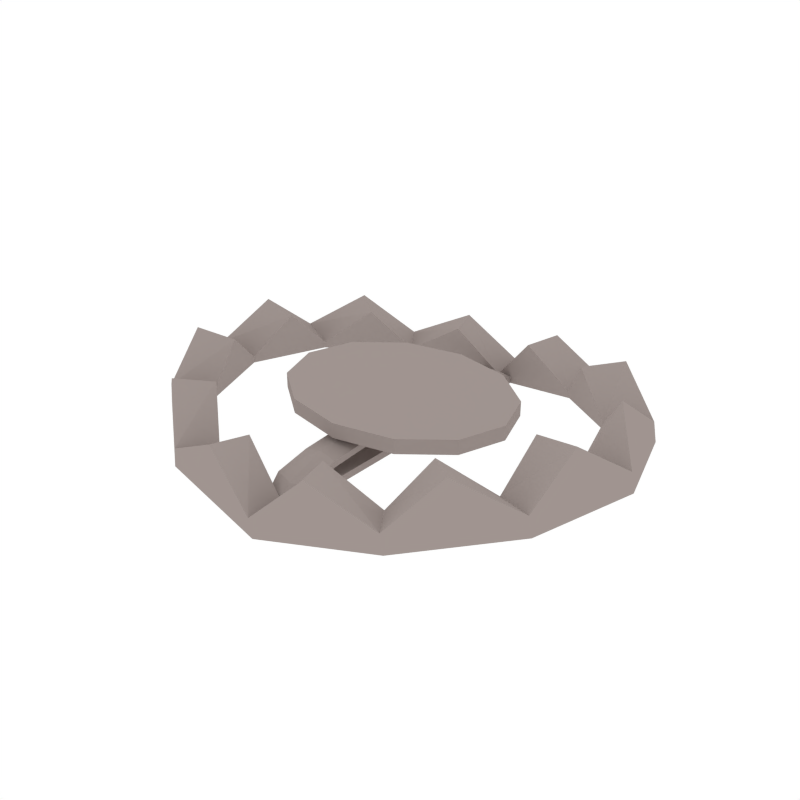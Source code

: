 # Source: BearTrap_Open.blend  (saved by Blender 2.81.16; exported with 4.5.12 LTS)
import bpy
from mathutils import Matrix  # noqa: F401  (used for matrix-valued properties, if any)

bpy.ops.wm.read_factory_settings(use_empty=True)
scene = bpy.context.scene
scene.name = 'Scene'

# ---- collections
col_collection_1 = bpy.data.collections.new('Collection 1'); scene.collection.children.link(col_collection_1)

# ---- materials (node trees are filled in below, after node groups)
mat_grey = bpy.data.materials.new('Grey')
mat_grey.alpha_threshold = 0.0
mat_grey.diffuse_color = (0.3506, 0.2979, 0.2801, 1.0)
mat_grey.roughness = 0.5

# ---- material node trees

# ---- world
world_world = bpy.data.worlds.new('World'); scene.world = world_world
world_world.color = (1.0, 1.0, 1.0)
world_world.use_sun_shadow = False
world_world.sun_shadow_jitter_overblur = 0.0
world_world.cycles.sampling_method = 'NONE'
world_world.cycles.sample_map_resolution = 256

# ---- meshes
me_cylinder = bpy.data.meshes.new('Cylinder')
me_cylinder.from_pydata([(0.9912, -4.312e-08, 0.2619), (0.8596, -0.4002, 0.2366), (0.5002, -0.6932, 0.1676), (0.009177, -0.8005, 0.07323), (-0.4897, -0.6932, 0.1106), (-0.8538, -0.4002, 0.1473), (-0.9871, -7.751e-08, 0.1608), (-0.8538, 0.4002, 0.1473), (-0.4897, 0.6932, 0.1106), (0.009176, 0.8005, 0.07323), (0.5002, 0.6932, 0.1676), (0.8596, 0.4002, 0.2366), (1.061, -0.495, 0.2753), (1.224, -5.328e-08, 0.3066), (0.6165, -0.8574, 0.1899), (0.009177, -0.99, 0.07323), (-0.6074, -0.8574, 0.1225), (-1.058, -0.495, 0.1679), (-1.223, -9.583e-08, 0.1845), (-1.058, 0.495, 0.1679), (-0.6074, 0.8574, 0.1225), (0.009176, 0.99, 0.07323), (0.6165, 0.8574, 0.1899), (1.061, 0.495, 0.2753), (0.8877, -0.2001, 0.4457), (-0.9004, -0.2001, 0.3531), (0.217, -0.7469, 0.3168), (-0.2209, -0.7469, 0.2845), (-0.6517, -0.5467, 0.328), (0.6422, -0.5467, 0.3985), (-0.9004, 0.2001, 0.3531), (1.032, 0.2317, 0.4735), (-0.2209, 0.7469, 0.2845), (0.217, 0.7469, 0.3168), (0.6422, 0.5467, 0.3985), (-0.6517, 0.5467, 0.328), (1.105, -0.2475, 0.4874), (0.2751, -0.9237, 0.328), (-0.8126, -0.6762, 0.3442), (-1.12, 0.2475, 0.3752), (-0.2798, 0.9237, 0.2905), (0.801, 0.6762, 0.429), (0.801, -0.6762, 0.429), (-0.2797, -0.9237, 0.2905), (-1.12, -0.2475, 0.3752), (-0.8126, 0.6762, 0.3442), (0.2751, 0.9237, 0.328), (0.9977, -4.34e-08, 0.2283), (0.8661, -0.4002, 0.203), (0.5067, -0.6932, 0.134), (0.01563, -0.8005, 0.03963), (-0.4931, -0.6932, 0.07659), (-0.8573, -0.4002, 0.1133), (-0.9906, -7.736e-08, 0.1267), (-0.8573, 0.4002, 0.1133), (-0.4931, 0.6932, 0.07659), (0.01563, 0.8005, 0.03963), (0.5067, 0.6932, 0.134), (0.8661, 0.4002, 0.203), (1.079, -0.495, 0.1792), (1.242, -5.409e-08, 0.2105), (0.6349, -0.8574, 0.09379), (0.02764, -0.99, -0.02289), (-0.6173, -0.8574, 0.02512), (-1.068, -0.495, 0.07053), (-1.233, -9.54e-08, 0.08715), (-1.068, 0.495, 0.07053), (-0.6173, 0.8574, 0.02512), (0.02764, 0.99, -0.02289), (0.6349, 0.8574, 0.09379), (1.079, 0.495, 0.1792), (-0.07701, 0.782, 0.07969), (-0.07402, 0.7816, 0.04614), (0.09926, 0.7822, 0.0557), (0.09905, 0.7809, 0.0905), (0.09862, -0.7809, 0.09041), (0.09904, 0.75, 0.09049), (0.09918, -0.7822, 0.05568), (0.01563, 0.7689, 0.03963), (-0.07688, -0.782, 0.07968), (-0.07556, -0.7813, 0.04625), (0.009176, 0.7689, 0.07323), (-0.07701, 0.7511, 0.07969), (-0.07405, 0.7507, 0.04614), (0.09925, 0.7513, 0.0557), (0.09672, 0.7207, 0.1311), (0.09671, 0.7156, 0.1081), (-0.07934, 0.7197, 0.0981), (0.006846, 0.7386, 0.09703), (0.006846, 0.7445, 0.1202), (-0.07934, 0.7249, 0.1211), (0.08872, 0.5551, 0.1747), (0.08871, 0.5551, 0.1439), (-0.08734, 0.5551, 0.1456), (-0.001154, 0.5551, 0.1638), (-0.001154, 0.5551, 0.1953), (-0.08734, 0.5551, 0.1764), (0.08872, 0.005851, 0.2154), (0.08871, 0.005851, 0.1847), (-0.09092, 0.003138, 0.19), (0.004757, 0.006532, 0.2045), (-0.001154, 0.005851, 0.2361), (-0.08511, 0.006532, 0.2154), (-0.07688, -0.7456, 0.07968), (0.009177, -0.7635, 0.07323), (0.09863, -0.7446, 0.09041), (-0.09311, -0.7084, 0.1311), (-0.0931, -0.7032, 0.1081), (0.08294, -0.7073, 0.0981), (-0.003242, -0.7262, 0.09703), (-0.003242, -0.7321, 0.1202), (0.08294, -0.7125, 0.1211), (-0.08511, -0.5428, 0.1747), (-0.0851, -0.5428, 0.1439), (0.09094, -0.5428, 0.1456), (0.004757, -0.5428, 0.1638), (0.004757, -0.5428, 0.1953), (0.09094, -0.5428, 0.1764), (-0.07554, -0.7553, 0.04625), (0.01563, -0.7739, 0.03963), (0.09918, -0.7562, 0.05568), (0.007338, 0.4717, 0.2272), (0.007338, 0.4717, 0.3014), (0.3049, 0.409, 0.2272), (0.3049, 0.409, 0.3014), (0.5228, 0.2378, 0.2272), (0.5228, 0.2378, 0.3014), (0.6025, 0.003922, 0.2272), (0.6025, 0.003922, 0.3014), (0.5228, -0.23, 0.2272), (0.5228, -0.23, 0.3014), (0.3049, -0.4012, 0.2272), (0.3049, -0.4012, 0.3014), (0.007338, -0.4638, 0.2272), (0.007338, -0.4638, 0.3014), (-0.2902, -0.4012, 0.2272), (-0.2902, -0.4012, 0.3014), (-0.5081, -0.23, 0.2272), (-0.5081, -0.23, 0.3014), (-0.5878, 0.003922, 0.2272), (-0.5878, 0.003922, 0.3014), (-0.5081, 0.2378, 0.2272), (-0.5081, 0.2378, 0.3014), (-0.2902, 0.409, 0.2272), (-0.2902, 0.409, 0.3014)], [], [(20, 8, 32, 40), (20, 19, 45), (4, 5, 28), (21, 9, 33, 46), (9, 21, 40, 32), (1, 12, 36, 24), (11, 0, 31), (19, 18, 39), (12, 1, 29, 42), (3, 79, 4, 27), (3, 15, 37, 26), (15, 3, 27, 43), (12, 13, 36), (22, 10, 34, 41), (21, 20, 40), (5, 17, 38, 28), (18, 6, 30, 39), (6, 7, 30), (15, 14, 37), (7, 19, 39, 30), (23, 22, 41), (0, 1, 24), (16, 4, 28, 38), (8, 71, 9, 32), (17, 16, 38), (11, 23, 41, 34), (14, 2, 26, 37), (2, 75, 3, 26), (13, 0, 24, 36), (10, 11, 34), (8, 20, 45, 35), (10, 22, 46, 33), (5, 6, 25), (17, 5, 25, 44), (14, 12, 42), (6, 18, 44, 25), (22, 21, 46), (19, 7, 35, 45), (7, 8, 35), (16, 15, 43), (4, 16, 43, 27), (13, 23, 31), (1, 2, 29), (23, 11, 31), (9, 74, 10, 33), (2, 14, 42, 29), (18, 17, 44), (0, 13, 31), (4, 79, 80, 51), (18, 19, 66, 65), (0, 11, 58, 47), (5, 4, 51, 52), (19, 20, 67, 66), (13, 12, 59, 60), (6, 5, 52, 53), (20, 21, 68, 67), (12, 14, 61, 59), (7, 6, 53, 54), (21, 22, 69, 68), (14, 15, 62, 61), (8, 7, 54, 55), (22, 23, 70, 69), (1, 0, 47, 48), (15, 16, 63, 62), (120, 105, 75, 77), (23, 13, 60, 70), (2, 1, 48, 49), (16, 17, 64, 63), (10, 74, 73, 57), (71, 82, 87, 90), (17, 18, 65, 64), (11, 10, 57, 58), (55, 67, 68, 56, 72), (54, 66, 67, 55), (53, 65, 66, 54), (52, 64, 65, 53), (51, 63, 64, 52), (50, 62, 63, 51, 80), (49, 61, 62, 50, 77), (48, 59, 61, 49), (47, 60, 59, 48), (58, 70, 60, 47), (57, 69, 70, 58), (56, 68, 69, 57, 73), (72, 56, 78, 83), (72, 71, 8, 55), (56, 73, 84, 78), (118, 119, 50, 80), (119, 120, 77, 50), (103, 118, 80, 79), (77, 75, 2, 49), (71, 72, 83, 82), (9, 71, 90, 89), (73, 74, 76, 84), (87, 88, 94, 93), (88, 86, 92, 94), (76, 74, 85, 86), (81, 76, 86, 88), (74, 9, 89, 85), (82, 81, 88, 87), (91, 95, 101, 97), (95, 96, 102, 101), (90, 87, 93, 96), (89, 90, 96, 95), (85, 89, 95, 91), (86, 85, 91, 92), (83, 78, 119, 118), (76, 81, 104, 105), (92, 91, 97, 98), (94, 92, 98, 100), (93, 94, 100, 99), (96, 93, 99, 102), (75, 105, 108, 111), (3, 75, 111, 110), (108, 109, 115, 114), (109, 107, 113, 115), (103, 79, 106, 107), (104, 103, 107, 109), (79, 3, 110, 106), (105, 104, 109, 108), (112, 116, 101, 102), (116, 117, 97, 101), (111, 108, 114, 117), (110, 111, 117, 116), (106, 110, 116, 112), (107, 106, 112, 113), (78, 84, 120, 119), (82, 83, 118, 103), (113, 112, 102, 99), (115, 113, 99, 100), (114, 115, 100, 98), (117, 114, 98, 97), (81, 82, 103, 104), (84, 76, 105, 120), (121, 122, 124, 123), (123, 124, 126, 125), (125, 126, 128, 127), (127, 128, 130, 129), (129, 130, 132, 131), (131, 132, 134, 133), (133, 134, 136, 135), (135, 136, 138, 137), (137, 138, 140, 139), (139, 140, 142, 141), (124, 122, 144, 142, 140, 138, 136, 134, 132, 130, 128, 126), (141, 142, 144, 143), (143, 144, 122, 121), (121, 123, 125, 127, 129, 131, 133, 135, 137, 139, 141, 143)])
me_cylinder.materials.append(mat_grey)
me_cylinder.use_remesh_preserve_volume = False
me_cylinder.use_remesh_preserve_attributes = False
me_cylinder.use_mirror_vertex_groups = False
me_cylinder.update()

# ---- objects
ob_beartrap_open = bpy.data.objects.new('BearTrap_Open', me_cylinder)

# ---- transforms, parenting, visibility, modifiers, constraints
ob_beartrap_open.location = (0.0, 0.0, 0.0)
ob_beartrap_open.lineart.crease_threshold = 0.0

# ---- collection membership
col_collection_1.objects.link(ob_beartrap_open)

# ---- scene / render settings (as saved in the file)
scene.frame_start = 1; scene.frame_end = 250; scene.frame_set(0)
scene.render.engine = 'CYCLES'
scene.render.resolution_x = 1000
scene.render.resolution_y = 1000
scene.render.dither_intensity = 0.0
scene.cycles.samples = 200
scene.cycles.sampling_pattern = 'TABULATED_SOBOL'
scene.cycles.light_sampling_threshold = 0.0
scene.cycles.use_adaptive_sampling = False
scene.cycles.use_light_tree = False
scene.cycles.caustics_reflective = False
scene.cycles.caustics_refractive = False
scene.cycles.blur_glossy = 0.0
scene.cycles.max_bounces = 2
scene.cycles.pixel_filter_type = 'GAUSSIAN'
scene.cycles.sample_clamp_indirect = 0.0
scene.view_settings.view_transform = 'Standard'
bpy.context.view_layer.update()

# ---- added for rendering (the .blend has no active camera): camera
cam_auto = bpy.data.cameras.new('AutoCamera')
cam_auto.lens = 50.0
cam_auto.sensor_width = 36.0
cam_auto.clip_end = 1000.0
ob_auto_camera = bpy.data.objects.new('AutoCamera', cam_auto)
scene.collection.objects.link(ob_auto_camera)
ob_auto_camera.location = (2.975, -3.56419, 2.60836)
ob_auto_camera.rotation_euler = (1.09748, -7.21219e-08, 0.694738)
scene.camera = ob_auto_camera
bpy.context.view_layer.update()
